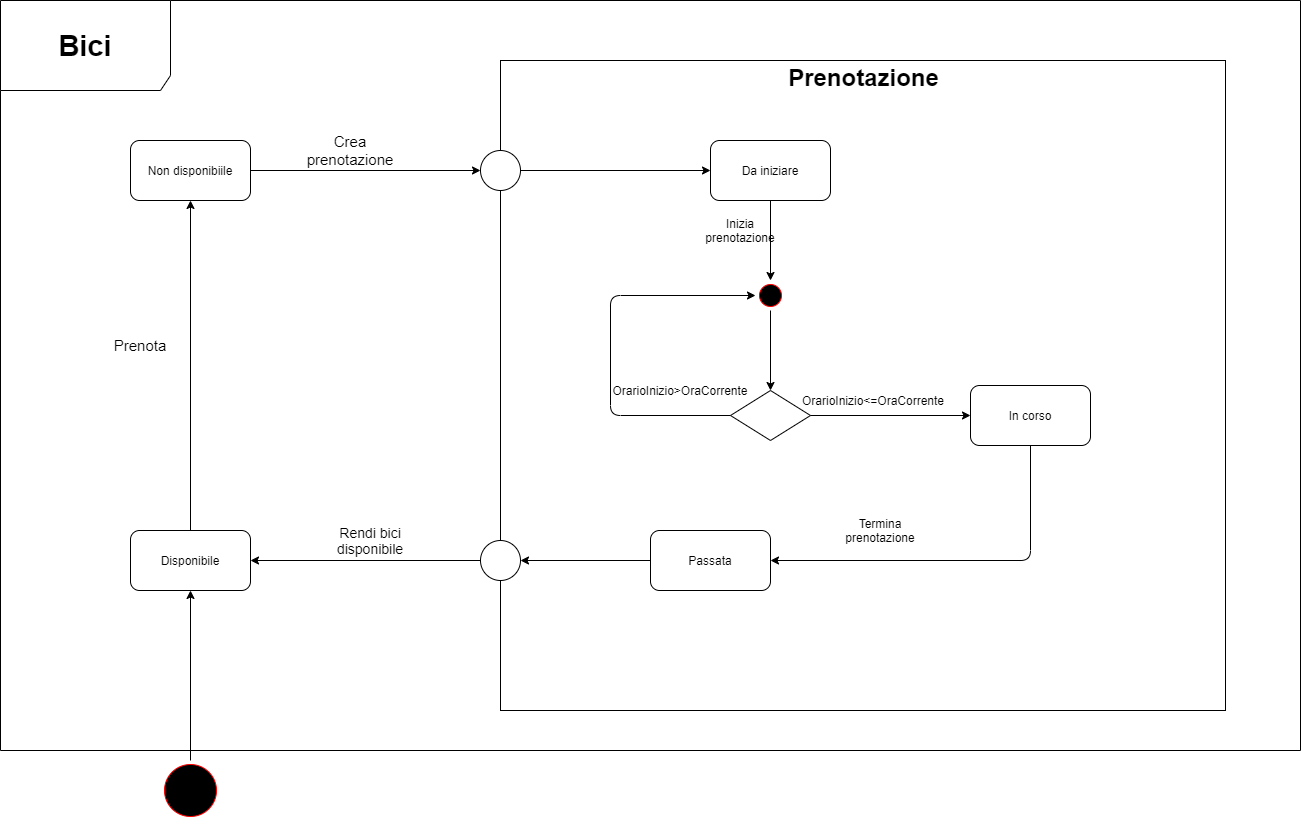

The diagram above was exported from draw.io. Its source (the exported page's mxGraphModel, read from the mxfile embedded in the PNG):
<mxGraphModel dx="2122" dy="388" grid="1" gridSize="10" guides="1" tooltips="1" connect="1" arrows="1" fold="1" page="1" pageScale="1" pageWidth="1100" pageHeight="850" background="#ffffff" math="0" shadow="0">
  <root>
    <mxCell id="0" />
    <mxCell id="1" parent="0" />
    <mxCell id="uVjCMptziFShVFA-oga9-8" value="Da iniziare" style="rounded=1;whiteSpace=wrap;html=1;" parent="1" vertex="1">
      <mxGeometry x="460" y="230" width="120" height="60" as="geometry" />
    </mxCell>
    <mxCell id="uVjCMptziFShVFA-oga9-9" value="" style="endArrow=classic;html=1;exitX=0.5;exitY=1;exitDx=0;exitDy=0;" parent="1" source="uVjCMptziFShVFA-oga9-8" edge="1">
      <mxGeometry width="50" height="50" relative="1" as="geometry">
        <mxPoint x="480" y="420" as="sourcePoint" />
        <mxPoint x="520" y="370" as="targetPoint" />
      </mxGeometry>
    </mxCell>
    <mxCell id="uVjCMptziFShVFA-oga9-11" value="" style="rhombus;whiteSpace=wrap;html=1;" parent="1" vertex="1">
      <mxGeometry x="480" y="480" width="80" height="50" as="geometry" />
    </mxCell>
    <mxCell id="uVjCMptziFShVFA-oga9-12" value="Inizia prenotazione" style="text;html=1;strokeColor=none;fillColor=none;align=center;verticalAlign=middle;whiteSpace=wrap;rounded=0;" parent="1" vertex="1">
      <mxGeometry x="470" y="310" width="40" height="20" as="geometry" />
    </mxCell>
    <mxCell id="uVjCMptziFShVFA-oga9-18" value="" style="ellipse;html=1;shape=startState;fillColor=#000000;strokeColor=#ff0000;" parent="1" vertex="1">
      <mxGeometry x="505" y="370" width="30" height="30" as="geometry" />
    </mxCell>
    <mxCell id="uVjCMptziFShVFA-oga9-20" value="" style="edgeStyle=segmentEdgeStyle;endArrow=classic;html=1;exitX=0;exitY=0.5;exitDx=0;exitDy=0;entryX=0;entryY=0.5;entryDx=0;entryDy=0;" parent="1" source="uVjCMptziFShVFA-oga9-11" target="uVjCMptziFShVFA-oga9-18" edge="1">
      <mxGeometry width="50" height="50" relative="1" as="geometry">
        <mxPoint x="310" y="440" as="sourcePoint" />
        <mxPoint x="360" y="320" as="targetPoint" />
        <Array as="points">
          <mxPoint x="360" y="505" />
          <mxPoint x="360" y="385" />
        </Array>
      </mxGeometry>
    </mxCell>
    <mxCell id="uVjCMptziFShVFA-oga9-21" value="" style="endArrow=classic;html=1;entryX=0.5;entryY=0;entryDx=0;entryDy=0;exitX=0.5;exitY=1;exitDx=0;exitDy=0;" parent="1" source="uVjCMptziFShVFA-oga9-18" target="uVjCMptziFShVFA-oga9-11" edge="1">
      <mxGeometry width="50" height="50" relative="1" as="geometry">
        <mxPoint x="520" y="410" as="sourcePoint" />
        <mxPoint x="550" y="400" as="targetPoint" />
      </mxGeometry>
    </mxCell>
    <mxCell id="uVjCMptziFShVFA-oga9-22" value="OrarioInizio&amp;gt;OraCorrente" style="text;html=1;strokeColor=none;fillColor=none;align=center;verticalAlign=middle;whiteSpace=wrap;rounded=0;" parent="1" vertex="1">
      <mxGeometry x="410" y="470" width="40" height="20" as="geometry" />
    </mxCell>
    <mxCell id="uVjCMptziFShVFA-oga9-25" value="" style="endArrow=classic;html=1;entryX=0;entryY=0.5;entryDx=0;entryDy=0;exitX=1;exitY=0.5;exitDx=0;exitDy=0;" parent="1" source="uVjCMptziFShVFA-oga9-57" target="uVjCMptziFShVFA-oga9-8" edge="1">
      <mxGeometry width="50" height="50" relative="1" as="geometry">
        <mxPoint x="120" y="260" as="sourcePoint" />
        <mxPoint x="530" y="490" as="targetPoint" />
      </mxGeometry>
    </mxCell>
    <mxCell id="uVjCMptziFShVFA-oga9-27" value="OrarioInizio&amp;lt;=OraCorrente" style="text;html=1;strokeColor=none;fillColor=none;align=center;verticalAlign=middle;whiteSpace=wrap;rounded=0;" parent="1" vertex="1">
      <mxGeometry x="602.5" y="480" width="40" height="20" as="geometry" />
    </mxCell>
    <mxCell id="uVjCMptziFShVFA-oga9-29" value="" style="endArrow=classic;html=1;exitX=1;exitY=0.5;exitDx=0;exitDy=0;" parent="1" source="uVjCMptziFShVFA-oga9-11" target="uVjCMptziFShVFA-oga9-35" edge="1">
      <mxGeometry width="50" height="50" relative="1" as="geometry">
        <mxPoint x="480" y="430" as="sourcePoint" />
        <mxPoint x="520" y="620" as="targetPoint" />
      </mxGeometry>
    </mxCell>
    <mxCell id="uVjCMptziFShVFA-oga9-32" value="Passata" style="rounded=1;whiteSpace=wrap;html=1;" parent="1" vertex="1">
      <mxGeometry x="400" y="620" width="120" height="60" as="geometry" />
    </mxCell>
    <mxCell id="uVjCMptziFShVFA-oga9-33" value="" style="edgeStyle=segmentEdgeStyle;endArrow=classic;html=1;entryX=1;entryY=0.5;entryDx=0;entryDy=0;exitX=0.5;exitY=1;exitDx=0;exitDy=0;" parent="1" source="uVjCMptziFShVFA-oga9-35" target="uVjCMptziFShVFA-oga9-32" edge="1">
      <mxGeometry width="50" height="50" relative="1" as="geometry">
        <mxPoint x="780" y="550" as="sourcePoint" />
        <mxPoint x="530" y="520" as="targetPoint" />
        <Array as="points">
          <mxPoint x="780" y="650" />
        </Array>
      </mxGeometry>
    </mxCell>
    <mxCell id="uVjCMptziFShVFA-oga9-34" value="Termina prenotazione" style="text;html=1;strokeColor=none;fillColor=none;align=center;verticalAlign=middle;whiteSpace=wrap;rounded=0;" parent="1" vertex="1">
      <mxGeometry x="610" y="610" width="40" height="20" as="geometry" />
    </mxCell>
    <mxCell id="uVjCMptziFShVFA-oga9-35" value="In corso" style="rounded=1;whiteSpace=wrap;html=1;" parent="1" vertex="1">
      <mxGeometry x="720" y="475" width="120" height="60" as="geometry" />
    </mxCell>
    <mxCell id="uVjCMptziFShVFA-oga9-39" value="&lt;p style=&quot;margin: 4px 0px 0px; text-align: center; font-size: 24px;&quot;&gt;&lt;/p&gt;&lt;div style=&quot;text-align: center; height: 2px; font-size: 24px;&quot;&gt;&lt;span style=&quot;font-size: 24px;&quot;&gt;Prenotazione&lt;/span&gt;&lt;/div&gt;&lt;div style=&quot;text-align: center; height: 2px; font-size: 24px;&quot;&gt;&lt;span style=&quot;font-size: 24px;&quot;&gt;&lt;br style=&quot;font-size: 24px;&quot;&gt;&lt;/span&gt;&lt;/div&gt;" style="verticalAlign=top;align=left;overflow=fill;fontSize=24;fontFamily=Helvetica;html=1;fillColor=none;fontStyle=1" parent="1" vertex="1">
      <mxGeometry x="250" y="150" width="725" height="650" as="geometry" />
    </mxCell>
    <mxCell id="uVjCMptziFShVFA-oga9-57" value="" style="ellipse;whiteSpace=wrap;html=1;aspect=fixed;strokeWidth=1;fillColor=#ffffff;fontSize=24;" parent="1" vertex="1">
      <mxGeometry x="230" y="240" width="40" height="40" as="geometry" />
    </mxCell>
    <mxCell id="uVjCMptziFShVFA-oga9-58" value="Non disponibiile" style="rounded=1;whiteSpace=wrap;html=1;" parent="1" vertex="1">
      <mxGeometry x="-120" y="230" width="120" height="60" as="geometry" />
    </mxCell>
    <mxCell id="uVjCMptziFShVFA-oga9-61" value="" style="endArrow=classic;html=1;fontSize=24;exitX=1;exitY=0.5;exitDx=0;exitDy=0;entryX=0;entryY=0.5;entryDx=0;entryDy=0;entryPerimeter=0;" parent="1" source="uVjCMptziFShVFA-oga9-58" target="uVjCMptziFShVFA-oga9-57" edge="1">
      <mxGeometry width="50" height="50" relative="1" as="geometry">
        <mxPoint x="220" y="340" as="sourcePoint" />
        <mxPoint x="270" y="290" as="targetPoint" />
      </mxGeometry>
    </mxCell>
    <mxCell id="uVjCMptziFShVFA-oga9-65" value="Disponibile" style="rounded=1;whiteSpace=wrap;html=1;" parent="1" vertex="1">
      <mxGeometry x="-120" y="620" width="120" height="60" as="geometry" />
    </mxCell>
    <mxCell id="uVjCMptziFShVFA-oga9-69" value="Crea prenotazione" style="text;html=1;strokeColor=none;fillColor=none;align=center;verticalAlign=middle;whiteSpace=wrap;rounded=0;fontSize=15;" parent="1" vertex="1">
      <mxGeometry x="80" y="230" width="40" height="20" as="geometry" />
    </mxCell>
    <mxCell id="uVjCMptziFShVFA-oga9-70" value="" style="ellipse;whiteSpace=wrap;html=1;aspect=fixed;strokeWidth=1;fillColor=#ffffff;fontSize=24;" parent="1" vertex="1">
      <mxGeometry x="230" y="630" width="40" height="40" as="geometry" />
    </mxCell>
    <mxCell id="uVjCMptziFShVFA-oga9-72" value="" style="endArrow=classic;html=1;exitX=0;exitY=0.5;exitDx=0;exitDy=0;entryX=1;entryY=0.5;entryDx=0;entryDy=0;" parent="1" source="uVjCMptziFShVFA-oga9-32" target="uVjCMptziFShVFA-oga9-70" edge="1">
      <mxGeometry width="50" height="50" relative="1" as="geometry">
        <mxPoint x="530" y="300" as="sourcePoint" />
        <mxPoint x="530" y="380" as="targetPoint" />
      </mxGeometry>
    </mxCell>
    <mxCell id="uVjCMptziFShVFA-oga9-76" value="" style="endArrow=classic;html=1;exitX=0;exitY=0.5;exitDx=0;exitDy=0;entryX=1;entryY=0.5;entryDx=0;entryDy=0;" parent="1" source="uVjCMptziFShVFA-oga9-70" target="uVjCMptziFShVFA-oga9-65" edge="1">
      <mxGeometry width="50" height="50" relative="1" as="geometry">
        <mxPoint x="410" y="660" as="sourcePoint" />
        <mxPoint x="280" y="660" as="targetPoint" />
        <Array as="points" />
      </mxGeometry>
    </mxCell>
    <mxCell id="uVjCMptziFShVFA-oga9-80" value="" style="ellipse;html=1;shape=startState;fillColor=#000000;strokeColor=#ff0000;fontSize=24;" parent="1" vertex="1">
      <mxGeometry x="-90" y="850" width="60" height="60" as="geometry" />
    </mxCell>
    <mxCell id="uVjCMptziFShVFA-oga9-81" value="" style="endArrow=classic;html=1;fontSize=15;exitX=0.5;exitY=0;exitDx=0;exitDy=0;entryX=0.5;entryY=1;entryDx=0;entryDy=0;" parent="1" source="uVjCMptziFShVFA-oga9-80" target="uVjCMptziFShVFA-oga9-65" edge="1">
      <mxGeometry width="50" height="50" relative="1" as="geometry">
        <mxPoint x="-120" y="639.98" as="sourcePoint" />
        <mxPoint x="-70" y="690" as="targetPoint" />
      </mxGeometry>
    </mxCell>
    <mxCell id="uVjCMptziFShVFA-oga9-82" value="Rendi bici disponibile" style="text;html=1;strokeColor=none;fillColor=none;align=center;verticalAlign=middle;whiteSpace=wrap;rounded=0;fontSize=14;" parent="1" vertex="1">
      <mxGeometry x="100" y="620" width="40" height="20" as="geometry" />
    </mxCell>
    <mxCell id="uVjCMptziFShVFA-oga9-83" value="" style="endArrow=classic;html=1;fontSize=15;entryX=0.5;entryY=1;entryDx=0;entryDy=0;" parent="1" target="uVjCMptziFShVFA-oga9-58" edge="1">
      <mxGeometry width="50" height="50" relative="1" as="geometry">
        <mxPoint x="-60" y="620" as="sourcePoint" />
        <mxPoint x="-50" y="690" as="targetPoint" />
      </mxGeometry>
    </mxCell>
    <mxCell id="uVjCMptziFShVFA-oga9-84" value="Bici" style="shape=umlFrame;whiteSpace=wrap;html=1;strokeWidth=1;fillColor=#ffffff;fontSize=29;width=170;height=90;fontStyle=1" parent="1" vertex="1">
      <mxGeometry x="-250" y="90" width="1300" height="750" as="geometry" />
    </mxCell>
    <mxCell id="uVjCMptziFShVFA-oga9-85" value="Prenota" style="text;html=1;strokeColor=none;fillColor=none;align=center;verticalAlign=middle;whiteSpace=wrap;rounded=0;fontSize=15;" parent="1" vertex="1">
      <mxGeometry x="-130" y="425" width="40" height="20" as="geometry" />
    </mxCell>
  </root>
</mxGraphModel>